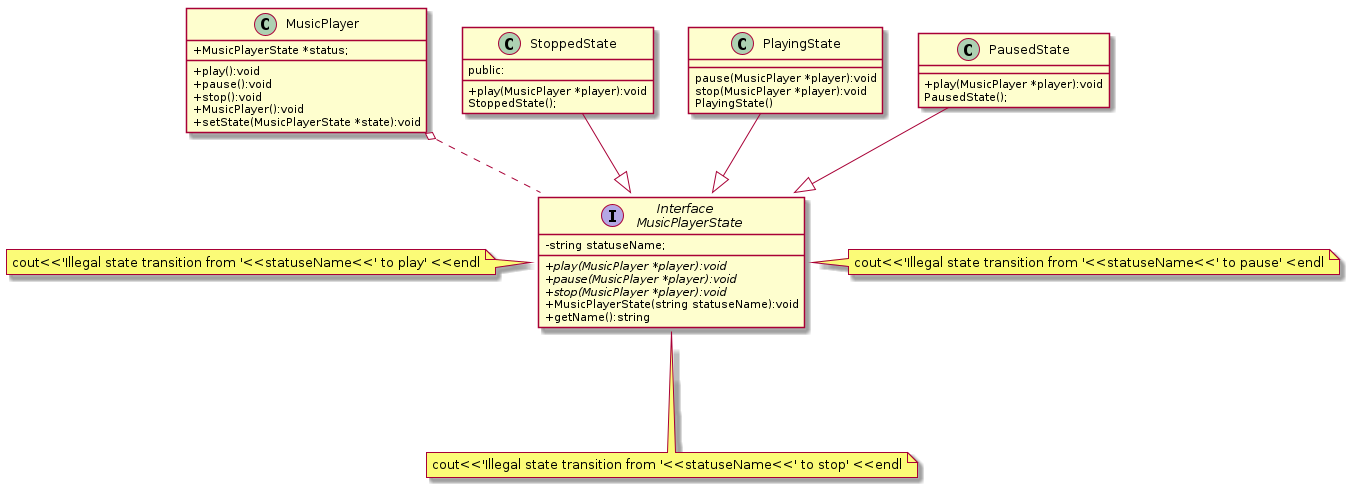

The diagram above was rendered by PlantUML. Its source (embedded in the PNG):
@startuml
skinparam classAttributeIconSize 0

interface "Interface \n MusicPlayerState" as MusicPlayerState{
   -string statuseName;
   +{abstract}play(MusicPlayer *player):void
   +{abstract}pause(MusicPlayer *player):void
   +{abstract}stop(MusicPlayer *player):void
   +MusicPlayerState(string statuseName):void
   +getName():string
}

class MusicPlayer{
    +MusicPlayerState *status;
    +play():void
    +pause():void
    +stop():void
    +MusicPlayer():void
    +setState(MusicPlayerState *state):void
}


class StoppedState{
public:
    +play(MusicPlayer *player):void 
    StoppedState();
}

 
class PlayingState{
    pause(MusicPlayer *player):void
    stop(MusicPlayer *player):void
    PlayingState()
}


class PausedState{
    + play(MusicPlayer *player):void
    PausedState();
}

StoppedState --|>  MusicPlayerState
PlayingState --|> MusicPlayerState
PausedState --|>  MusicPlayerState

note "cout<<'Illegal state transition from '<<statuseName<<' to play' <<endl" as MusicPlayerStatePlay


note "cout<<'Illegal state transition from '<<statuseName<<' to pause' <endl" as MusicPlayerStatePause

note "cout<<'Illegal state transition from '<<statuseName<<' to stop' <<endl" as MusicPlayerStateStop



MusicPlayerStatePause -left.. MusicPlayerState::pause
MusicPlayerState::play -left.. MusicPlayerStatePlay
MusicPlayerStateStop -up.. MusicPlayerState::stop

MusicPlayer o..MusicPlayerState
@enduml